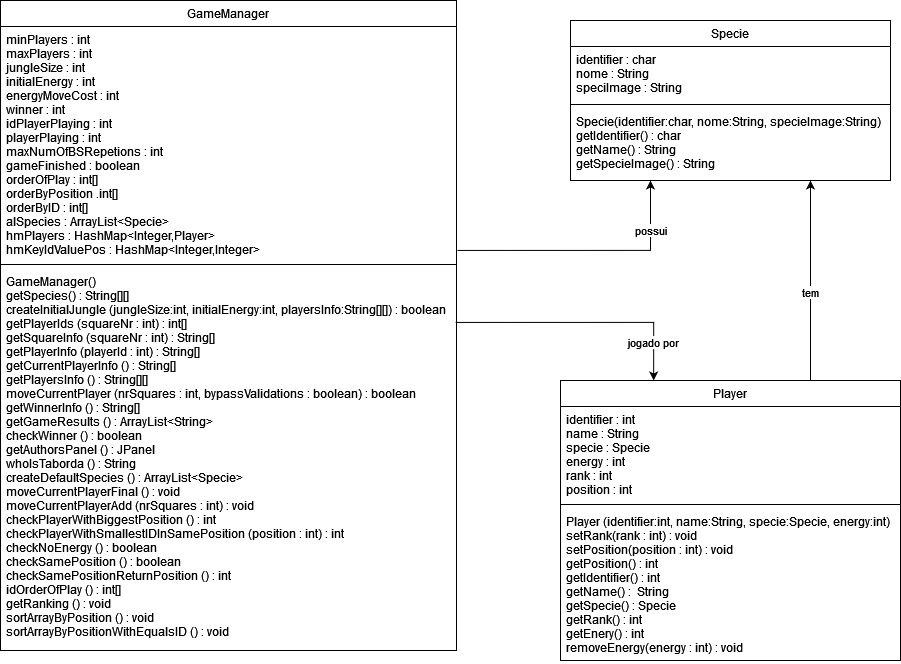

The diagram above was exported from draw.io. Its source (the exported page's mxGraphModel, read from the mxfile embedded in the PNG):
<mxGraphModel dx="1422" dy="762" grid="1" gridSize="10" guides="1" tooltips="1" connect="1" arrows="1" fold="1" page="1" pageScale="1" pageWidth="1000" pageHeight="700" math="0" shadow="0">
  <root>
    <mxCell id="WIyWlLk6GJQsqaUBKTNV-0" />
    <mxCell id="WIyWlLk6GJQsqaUBKTNV-1" parent="WIyWlLk6GJQsqaUBKTNV-0" />
    <mxCell id="UFWHz6MXaMVPuql9P-OM-0" value="possui" style="edgeStyle=orthogonalEdgeStyle;rounded=0;orthogonalLoop=1;jettySize=auto;html=1;entryX=0.25;entryY=1;entryDx=0;entryDy=0;exitX=1.002;exitY=0.957;exitDx=0;exitDy=0;exitPerimeter=0;" edge="1" parent="WIyWlLk6GJQsqaUBKTNV-1" source="zkfFHV4jXpPFQw0GAbJ--1" target="zkfFHV4jXpPFQw0GAbJ--17">
      <mxGeometry x="0.6198" relative="1" as="geometry">
        <mxPoint as="offset" />
      </mxGeometry>
    </mxCell>
    <mxCell id="UFWHz6MXaMVPuql9P-OM-1" value="jogado por" style="edgeStyle=orthogonalEdgeStyle;rounded=0;orthogonalLoop=1;jettySize=auto;html=1;entryX=0.274;entryY=0;entryDx=0;entryDy=0;entryPerimeter=0;exitX=0.998;exitY=0.145;exitDx=0;exitDy=0;exitPerimeter=0;" edge="1" parent="WIyWlLk6GJQsqaUBKTNV-1" source="zkfFHV4jXpPFQw0GAbJ--5" target="zkfFHV4jXpPFQw0GAbJ--6">
      <mxGeometry x="0.6995" relative="1" as="geometry">
        <Array as="points">
          <mxPoint x="663" y="342" />
        </Array>
        <mxPoint as="offset" />
      </mxGeometry>
    </mxCell>
    <mxCell id="zkfFHV4jXpPFQw0GAbJ--0" value="GameManager" style="swimlane;fontStyle=0;align=center;verticalAlign=top;childLayout=stackLayout;horizontal=1;startSize=26;horizontalStack=0;resizeParent=1;resizeLast=0;collapsible=1;marginBottom=0;rounded=0;shadow=0;strokeWidth=1;" parent="WIyWlLk6GJQsqaUBKTNV-1" vertex="1">
      <mxGeometry x="10" y="20" width="456" height="650" as="geometry">
        <mxRectangle x="230" y="140" width="160" height="26" as="alternateBounds" />
      </mxGeometry>
    </mxCell>
    <mxCell id="zkfFHV4jXpPFQw0GAbJ--1" value="minPlayers : int&#10;maxPlayers : int&#10;jungleSize : int&#10;initialEnergy : int&#10;energyMoveCost : int&#10;winner : int&#10;idPlayerPlaying : int&#10;playerPlaying : int&#10;maxNumOfBSRepetions : int&#10;gameFinished : boolean&#10;orderOfPlay : int[]&#10;orderByPosition .int[]&#10;orderByID : int[]&#10;alSpecies : ArrayList&lt;Specie&gt;&#10;hmPlayers : HashMap&lt;Integer,Player&gt;&#10;hmKeyIdValuePos : HashMap&lt;Integer,Integer&gt;" style="text;align=left;verticalAlign=top;spacingLeft=4;spacingRight=4;overflow=hidden;rotatable=0;points=[[0,0.5],[1,0.5]];portConstraint=eastwest;" parent="zkfFHV4jXpPFQw0GAbJ--0" vertex="1">
      <mxGeometry y="26" width="456" height="234" as="geometry" />
    </mxCell>
    <mxCell id="zkfFHV4jXpPFQw0GAbJ--4" value="" style="line;html=1;strokeWidth=1;align=left;verticalAlign=middle;spacingTop=-1;spacingLeft=3;spacingRight=3;rotatable=0;labelPosition=right;points=[];portConstraint=eastwest;" parent="zkfFHV4jXpPFQw0GAbJ--0" vertex="1">
      <mxGeometry y="260" width="456" height="8" as="geometry" />
    </mxCell>
    <mxCell id="zkfFHV4jXpPFQw0GAbJ--5" value="GameManager()&#10;getSpecies() : String[][]&#10;createInitialJungle (jungleSize:int, initialEnergy:int, playersInfo:String[][]) : boolean&#10;getPlayerIds (squareNr : int) : int[]&#10;getSquareInfo (squareNr : int) : String[]&#10;getPlayerInfo (playerId : int) : String[]&#10;getCurrentPlayerInfo () : String[]&#10;getPlayersInfo () : String[][]&#10;moveCurrentPlayer (nrSquares : int, bypassValidations : boolean) : boolean&#10;getWinnerInfo () : String[]&#10;getGameResults () : ArrayList&lt;String&gt;&#10;checkWinner () : boolean&#10;getAuthorsPanel () : JPanel&#10;whoIsTaborda () : String&#10;createDefaultSpecies () : ArrayList&lt;Specie&gt;&#10;moveCurrentPlayerFinal () : void&#10;moveCurrentPlayerAdd (nrSquares : int) : void&#10;checkPlayerWithBiggestPosition () : int&#10;checkPlayerWithSmallestIDInSamePosition (position : int) : int&#10;checkNoEnergy () : boolean&#10;checkSamePosition () : boolean&#10;checkSamePositionReturnPosition () : int&#10;idOrderOfPlay () : int[]&#10;getRanking () : void&#10;sortArrayByPosition () : void&#10;sortArrayByPositionWithEqualsID () : void&#10;&#10;" style="text;align=left;verticalAlign=top;spacingLeft=4;spacingRight=4;overflow=hidden;rotatable=0;points=[[0,0.5],[1,0.5]];portConstraint=eastwest;" parent="zkfFHV4jXpPFQw0GAbJ--0" vertex="1">
      <mxGeometry y="268" width="456" height="372" as="geometry" />
    </mxCell>
    <mxCell id="UFWHz6MXaMVPuql9P-OM-2" value="tem" style="edgeStyle=orthogonalEdgeStyle;rounded=0;orthogonalLoop=1;jettySize=auto;html=1;exitX=0.75;exitY=0;exitDx=0;exitDy=0;entryX=0.75;entryY=1;entryDx=0;entryDy=0;" edge="1" parent="WIyWlLk6GJQsqaUBKTNV-1" source="zkfFHV4jXpPFQw0GAbJ--6" target="zkfFHV4jXpPFQw0GAbJ--17">
      <mxGeometry relative="1" as="geometry">
        <Array as="points">
          <mxPoint x="820" y="410" />
        </Array>
      </mxGeometry>
    </mxCell>
    <mxCell id="zkfFHV4jXpPFQw0GAbJ--6" value="Player" style="swimlane;fontStyle=0;align=center;verticalAlign=top;childLayout=stackLayout;horizontal=1;startSize=26;horizontalStack=0;resizeParent=1;resizeLast=0;collapsible=1;marginBottom=0;rounded=0;shadow=0;strokeWidth=1;" parent="WIyWlLk6GJQsqaUBKTNV-1" vertex="1">
      <mxGeometry x="570" y="400" width="340" height="280" as="geometry">
        <mxRectangle x="130" y="380" width="160" height="26" as="alternateBounds" />
      </mxGeometry>
    </mxCell>
    <mxCell id="zkfFHV4jXpPFQw0GAbJ--7" value="identifier : int&#10;name : String&#10;specie : Specie&#10;energy : int&#10;rank : int&#10;position : int&#10;" style="text;align=left;verticalAlign=top;spacingLeft=4;spacingRight=4;overflow=hidden;rotatable=0;points=[[0,0.5],[1,0.5]];portConstraint=eastwest;" parent="zkfFHV4jXpPFQw0GAbJ--6" vertex="1">
      <mxGeometry y="26" width="340" height="94" as="geometry" />
    </mxCell>
    <mxCell id="zkfFHV4jXpPFQw0GAbJ--9" value="" style="line;html=1;strokeWidth=1;align=left;verticalAlign=middle;spacingTop=-1;spacingLeft=3;spacingRight=3;rotatable=0;labelPosition=right;points=[];portConstraint=eastwest;" parent="zkfFHV4jXpPFQw0GAbJ--6" vertex="1">
      <mxGeometry y="120" width="340" height="8" as="geometry" />
    </mxCell>
    <mxCell id="zkfFHV4jXpPFQw0GAbJ--11" value="Player (identifier:int, name:String, specie:Specie, energy:int)&#10;setRank(rank : int) : void&#10;setPosition(position : int) : void&#10;getPosition() : int&#10;getIdentifier() : int&#10;getName() :  String&#10;getSpecie() : Specie&#10;getRank() : int&#10;getEnery() : int&#10;removeEnergy(energy : int) : void&#10;&#10;" style="text;align=left;verticalAlign=top;spacingLeft=4;spacingRight=4;overflow=hidden;rotatable=0;points=[[0,0.5],[1,0.5]];portConstraint=eastwest;" parent="zkfFHV4jXpPFQw0GAbJ--6" vertex="1">
      <mxGeometry y="128" width="340" height="152" as="geometry" />
    </mxCell>
    <mxCell id="zkfFHV4jXpPFQw0GAbJ--17" value="Specie" style="swimlane;fontStyle=0;align=center;verticalAlign=top;childLayout=stackLayout;horizontal=1;startSize=26;horizontalStack=0;resizeParent=1;resizeLast=0;collapsible=1;marginBottom=0;rounded=0;shadow=0;strokeWidth=1;" parent="WIyWlLk6GJQsqaUBKTNV-1" vertex="1">
      <mxGeometry x="580" y="40" width="320" height="160" as="geometry">
        <mxRectangle x="550" y="140" width="160" height="26" as="alternateBounds" />
      </mxGeometry>
    </mxCell>
    <mxCell id="zkfFHV4jXpPFQw0GAbJ--18" value="identifier : char&#10;nome : String&#10;speciImage : String&#10;" style="text;align=left;verticalAlign=top;spacingLeft=4;spacingRight=4;overflow=hidden;rotatable=0;points=[[0,0.5],[1,0.5]];portConstraint=eastwest;" parent="zkfFHV4jXpPFQw0GAbJ--17" vertex="1">
      <mxGeometry y="26" width="320" height="54" as="geometry" />
    </mxCell>
    <mxCell id="zkfFHV4jXpPFQw0GAbJ--23" value="" style="line;html=1;strokeWidth=1;align=left;verticalAlign=middle;spacingTop=-1;spacingLeft=3;spacingRight=3;rotatable=0;labelPosition=right;points=[];portConstraint=eastwest;" parent="zkfFHV4jXpPFQw0GAbJ--17" vertex="1">
      <mxGeometry y="80" width="320" height="8" as="geometry" />
    </mxCell>
    <mxCell id="zkfFHV4jXpPFQw0GAbJ--24" value="Specie(identifier:char, nome:String, specieImage:String)&#10;getIdentifier() : char&#10;getName() : String&#10;getSpecieImage() : String&#10;" style="text;align=left;verticalAlign=top;spacingLeft=4;spacingRight=4;overflow=hidden;rotatable=0;points=[[0,0.5],[1,0.5]];portConstraint=eastwest;" parent="zkfFHV4jXpPFQw0GAbJ--17" vertex="1">
      <mxGeometry y="88" width="320" height="62" as="geometry" />
    </mxCell>
  </root>
</mxGraphModel>